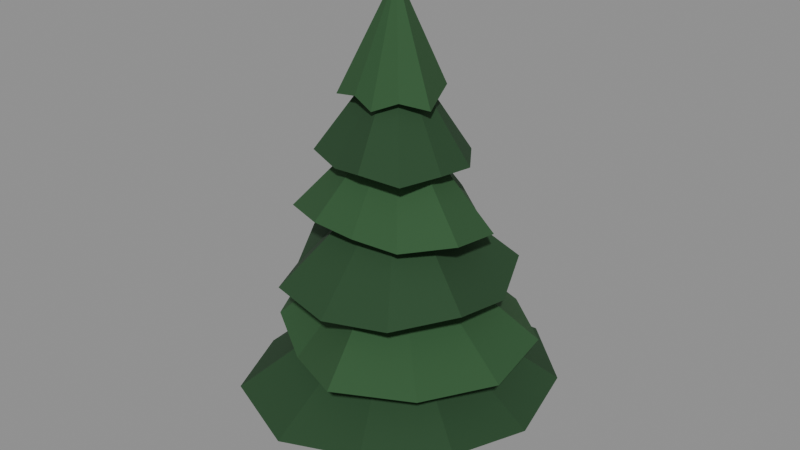 # Source: pine1.blend  (saved by Blender 4.0.36; exported with 4.5.12 LTS)
import bpy
from mathutils import Matrix  # noqa: F401  (used for matrix-valued properties, if any)

bpy.ops.wm.read_factory_settings(use_empty=True)
scene = bpy.context.scene
scene.name = 'Scene'

# ---- materials (node trees are filled in below, after node groups)
mat_bark = bpy.data.materials.new('Bark')
mat_bark.use_transparent_shadow = False
mat_bark.diffuse_color = (0.06848, 0.03689, 0.01938, 1.0)
mat_needle1 = bpy.data.materials.new('Needle1')
mat_needle1.use_transparent_shadow = False
mat_needle1.diffuse_color = (0.01938, 0.06301, 0.02315, 1.0)
mat_needle2 = bpy.data.materials.new('Needle2')
mat_needle2.use_transparent_shadow = False
mat_needle2.diffuse_color = (0.02843, 0.09084, 0.0319, 1.0)

# ---- material node trees
mat_bark.use_nodes = True; mat_bark.node_tree.nodes.clear()
_N = mat_bark.node_tree.nodes; _L = mat_bark.node_tree.links
n0 = _N.new('ShaderNodeBsdfPrincipled'); n0.name = 'Principled BSDF'; n0.location = (10, 300)
n0.inputs[0].default_value = (0.06848, 0.03689, 0.01938, 1.0)
n0.inputs[2].default_value = 0.95
n0.inputs[3].default_value = 1.45
n1 = _N.new('ShaderNodeOutputMaterial'); n1.name = 'Material Output'; n1.location = (300, 300)
_L.new(n0.outputs[0], n1.inputs[0])
n1.is_active_output = True
mat_needle1.use_nodes = True; mat_needle1.node_tree.nodes.clear()
_N = mat_needle1.node_tree.nodes; _L = mat_needle1.node_tree.links
n0 = _N.new('ShaderNodeBsdfPrincipled'); n0.name = 'Principled BSDF'; n0.location = (10, 300)
n0.inputs[0].default_value = (0.01938, 0.06301, 0.02315, 1.0)
n0.inputs[2].default_value = 0.9
n0.inputs[3].default_value = 1.45
n1 = _N.new('ShaderNodeOutputMaterial'); n1.name = 'Material Output'; n1.location = (300, 300)
_L.new(n0.outputs[0], n1.inputs[0])
n1.is_active_output = True
mat_needle2.use_nodes = True; mat_needle2.node_tree.nodes.clear()
_N = mat_needle2.node_tree.nodes; _L = mat_needle2.node_tree.links
n0 = _N.new('ShaderNodeBsdfPrincipled'); n0.name = 'Principled BSDF'; n0.location = (10, 300)
n0.inputs[0].default_value = (0.02843, 0.09084, 0.0319, 1.0)
n0.inputs[2].default_value = 0.9
n0.inputs[3].default_value = 1.45
n1 = _N.new('ShaderNodeOutputMaterial'); n1.name = 'Material Output'; n1.location = (300, 300)
_L.new(n0.outputs[0], n1.inputs[0])
n1.is_active_output = True

# ---- meshes
me_tree = bpy.data.meshes.new('Tree')
me_tree.from_pydata([(0.0, 0.24, 0.0), (0.0, 0.05, 7.0), (0.1876, 0.1496, 0.0), (0.03909, 0.03117, 7.0), (0.234, -0.05341, 0.0), (0.04875, -0.01113, 7.0), (0.1041, -0.2162, 0.0), (0.02169, -0.04505, 7.0), (-0.1041, -0.2162, 0.0), (-0.02169, -0.04505, 7.0), (-0.234, -0.05341, 0.0), (-0.04875, -0.01113, 7.0), (-0.1876, 0.1496, 0.0), (-0.03909, 0.03117, 7.0), (0.0, 0.0, 1.236), (-2.12, -0.7053, 1.251), (-2.343, 0.5984, 1.116), (-1.347, 1.447, 1.309), (-0.3823, 2.121, 1.159), (1.028, 2.48, 1.218), (2.111, 1.466, 1.219), (2.427, 0.08634, 1.138), (2.085, -1.238, 1.317), (1.049, -2.097, 1.285), (-0.2624, -2.437, 1.116), (-1.578, -1.957, 1.248), (0.0, 0.0, 2.95), (0.0, 0.0, 2.266), (1.136, 1.643, 2.23), (2.078, 0.8657, 2.229), (2.242, -0.3996, 2.149), (1.615, -1.497, 2.161), (0.57, -2.214, 2.27), (-0.5535, -1.675, 2.084), (-1.429, -1.156, 2.291), (-1.963, -0.2152, 2.207), (-1.692, 0.8427, 2.177), (-0.9952, 1.669, 2.138), (0.06946, 2.066, 2.196), (0.0, 0.0, 3.9), (0.0, 0.0, 3.232), (1.358, 1.313, 3.248), (1.757, 0.3513, 3.041), (1.76, -0.6905, 3.241), (1.121, -1.551, 3.142), (0.09896, -1.811, 3.053), (-0.9265, -1.631, 3.143), (-1.406, -0.7376, 3.016), (-1.88, 0.1663, 3.247), (-1.173, 0.9096, 3.2), (-0.5519, 1.559, 3.038), (0.3647, 1.55, 3.192), (0.0, 0.0, 4.85), (0.0, 0.0, 4.104), (0.148, -1.183, 4.13), (-0.5682, -1.186, 4.17), (-1.357, -0.8371, 4.076), (-1.602, 0.02937, 4.027), (-1.003, 0.6707, 4.1), (-0.4731, 1.088, 3.999), (0.2163, 1.331, 4.103), (0.8293, 0.9223, 3.961), (1.491, 0.4082, 4.028), (1.512, -0.4743, 4.174), (0.8558, -1.025, 4.065), (0.0, 0.0, 5.8), (0.0, 0.0, 5.049), (1.054, -0.2947, 5.055), (0.8113, -0.9123, 5.027), (0.163, -1.039, 5.08), (-0.3985, -0.9033, 4.975), (-1.029, -0.68, 5.03), (-1.09, -0.01402, 4.903), (-0.8874, 0.5543, 5.045), (-0.3908, 0.8273, 5.054), (0.1449, 1.109, 4.915), (0.7204, 0.8533, 5.017), (1.084, 0.3335, 4.988), (0.0, 0.0, 6.75), (0.0, 0.0, 5.856), (-0.2611, -0.6036, 6.019), (-0.7224, -0.485, 5.913), (-0.7506, -0.01507, 5.998), (-0.6123, 0.3763, 5.941), (-0.3109, 0.6461, 5.942), (0.09592, 0.7777, 5.925), (0.4683, 0.5628, 6.043), (0.6196, 0.1955, 5.992), (0.7878, -0.2142, 5.928), (0.4661, -0.5166, 6.051), (0.1134, -0.6903, 5.897), (0.0, 0.0, 7.7)], [], [(0, 1, 3, 2), (2, 3, 5, 4), (4, 5, 7, 6), (6, 7, 9, 8), (8, 9, 11, 10), (3, 1, 13, 11, 9, 7, 5), (10, 11, 13, 12), (12, 13, 1, 0), (0, 2, 4, 6, 8, 10, 12), (14, 15, 16), (15, 26, 16), (14, 16, 17), (16, 26, 17), (14, 17, 18), (17, 26, 18), (14, 18, 19), (18, 26, 19), (14, 19, 20), (19, 26, 20), (14, 20, 21), (20, 26, 21), (14, 21, 22), (21, 26, 22), (14, 22, 23), (22, 26, 23), (14, 23, 24), (23, 26, 24), (14, 24, 25), (24, 26, 25), (14, 25, 15), (25, 26, 15), (27, 28, 29), (28, 39, 29), (27, 29, 30), (29, 39, 30), (27, 30, 31), (30, 39, 31), (27, 31, 32), (31, 39, 32), (27, 32, 33), (32, 39, 33), (27, 33, 34), (33, 39, 34), (27, 34, 35), (34, 39, 35), (27, 35, 36), (35, 39, 36), (27, 36, 37), (36, 39, 37), (27, 37, 38), (37, 39, 38), (27, 38, 28), (38, 39, 28), (40, 41, 42), (41, 52, 42), (40, 42, 43), (42, 52, 43), (40, 43, 44), (43, 52, 44), (40, 44, 45), (44, 52, 45), (40, 45, 46), (45, 52, 46), (40, 46, 47), (46, 52, 47), (40, 47, 48), (47, 52, 48), (40, 48, 49), (48, 52, 49), (40, 49, 50), (49, 52, 50), (40, 50, 51), (50, 52, 51), (40, 51, 41), (51, 52, 41), (53, 54, 55), (54, 65, 55), (53, 55, 56), (55, 65, 56), (53, 56, 57), (56, 65, 57), (53, 57, 58), (57, 65, 58), (53, 58, 59), (58, 65, 59), (53, 59, 60), (59, 65, 60), (53, 60, 61), (60, 65, 61), (53, 61, 62), (61, 65, 62), (53, 62, 63), (62, 65, 63), (53, 63, 64), (63, 65, 64), (53, 64, 54), (64, 65, 54), (66, 67, 68), (67, 78, 68), (66, 68, 69), (68, 78, 69), (66, 69, 70), (69, 78, 70), (66, 70, 71), (70, 78, 71), (66, 71, 72), (71, 78, 72), (66, 72, 73), (72, 78, 73), (66, 73, 74), (73, 78, 74), (66, 74, 75), (74, 78, 75), (66, 75, 76), (75, 78, 76), (66, 76, 77), (76, 78, 77), (66, 77, 67), (77, 78, 67), (79, 80, 81), (80, 91, 81), (79, 81, 82), (81, 91, 82), (79, 82, 83), (82, 91, 83), (79, 83, 84), (83, 91, 84), (79, 84, 85), (84, 91, 85), (79, 85, 86), (85, 91, 86), (79, 86, 87), (86, 91, 87), (79, 87, 88), (87, 91, 88), (79, 88, 89), (88, 91, 89), (79, 89, 90), (89, 91, 90), (79, 90, 80), (90, 91, 80)])
me_tree.polygons.foreach_set('material_index', [0, 0, 0, 0, 0, 0, 0, 0, 0, 1, 1, 1, 1, 1, 1, 1, 1, 1, 1, 1, 1, 1, 1, 1, 1, 1, 1, 1, 1, 1, 1, 2, 2, 2, 2, 2, 2, 2, 2, 2, 2, 2, 2, 2, 2, 2, 2, 2, 2, 2, 2, 2, 2, 1, 1, 1, 1, 1, 1, 1, 1, 1, 1, 1, 1, 1, 1, 1, 1, 1, 1, 1, 1, 1, 1, 2, 2, 2, 2, 2, 2, 2, 2, 2, 2, 2, 2, 2, 2, 2, 2, 2, 2, 2, 2, 2, 2, 1, 1, 1, 1, 1, 1, 1, 1, 1, 1, 1, 1, 1, 1, 1, 1, 1, 1, 1, 1, 1, 1, 2, 2, 2, 2, 2, 2, 2, 2, 2, 2, 2, 2, 2, 2, 2, 2, 2, 2, 2, 2, 2, 2])
me_tree.materials.append(mat_bark)
me_tree.materials.append(mat_needle1)
me_tree.materials.append(mat_needle2)
me_tree.update()

# ---- objects
ob_tree = bpy.data.objects.new('Tree', me_tree)

# ---- transforms, parenting, visibility, modifiers, constraints
ob_tree.location = (0.0, 0.0, 0.0)
ob_tree.rotation_mode = 'QUATERNION'
ob_tree.rotation_quaternion = (1.0, 0.0, 0.0, 0.0)

# ---- collection membership
scene.collection.objects.link(ob_tree)

# ---- scene / render settings (as saved in the file)
scene.frame_start = 1; scene.frame_end = 250; scene.frame_set(1)
scene.render.engine = 'BLENDER_EEVEE_NEXT'
scene.cycles.sampling_pattern = 'TABULATED_SOBOL'
bpy.context.view_layer.update()

# ---- added for rendering (the .blend has no active camera and no usable light): camera, sun + grey world if the file has none
cam_auto = bpy.data.cameras.new('AutoCamera')
cam_auto.lens = 50.0
cam_auto.sensor_width = 36.0
cam_auto.clip_end = 1000.0
ob_auto_camera = bpy.data.objects.new('AutoCamera', cam_auto)
scene.collection.objects.link(ob_auto_camera)
ob_auto_camera.location = (9.57755, -11.4216, 11.4787)
ob_auto_camera.rotation_euler = (1.09748, -7.21219e-08, 0.694738)
scene.camera = ob_auto_camera
light_auto_sun = bpy.data.lights.new('AutoSun', 'SUN')
light_auto_sun.energy = 3.0
light_auto_sun.angle = 0.0523599
ob_auto_sun = bpy.data.objects.new('AutoSun', light_auto_sun)
scene.collection.objects.link(ob_auto_sun)
ob_auto_sun.rotation_euler = (0.872665, 0.174533, 0.523599)
if scene.world is None:
    world_auto = bpy.data.worlds.new('AutoWorld')
    world_auto.color = (0.3, 0.3, 0.3)
    scene.world = world_auto
bpy.context.view_layer.update()
